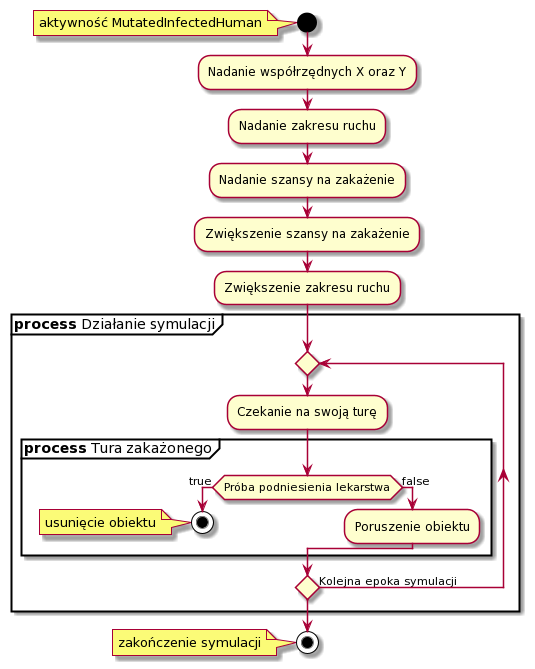

The diagram above was rendered by PlantUML. Its source (embedded in the PNG):
@startuml
start
note left: aktywność MutatedInfectedHuman
:Nadanie współrzędnych X oraz Y;
:Nadanie zakresu ruchu;
:Nadanie szansy na zakażenie;
:Zwiększenie szansy na zakażenie;
:Zwiększenie zakresu ruchu;
partition "**process** Działanie symulacji"{
repeat
:Czekanie na swoją turę;

partition "**process** Tura zakażonego"{
if (Próba podniesienia lekarstwa) then (true)

stop
note left: usunięcie obiektu
else (false)
:Poruszenie obiektu;
endif

}

repeat while () is (Kolejna epoka symulacji)

}
stop
note left: zakończenie symulacji
@enduml